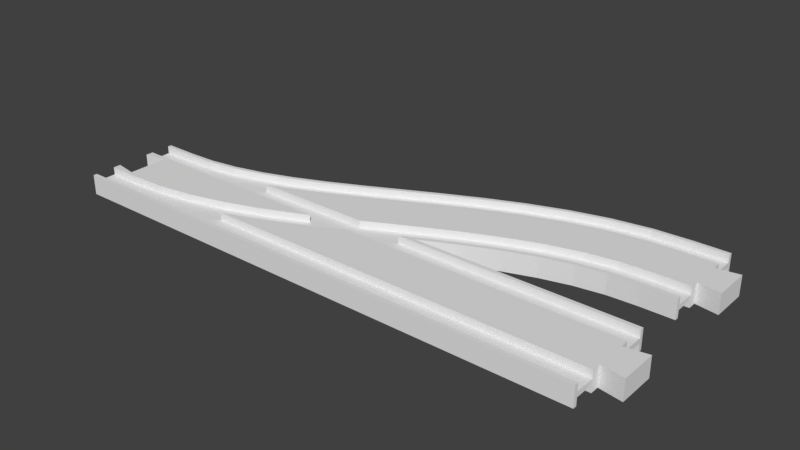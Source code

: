 # Source: singledouble_minus.blend  (saved by Blender 3.5.10; exported with 4.5.12 LTS)
import bpy
from mathutils import Matrix  # noqa: F401  (used for matrix-valued properties, if any)

bpy.ops.wm.read_factory_settings(use_empty=True)
scene = bpy.context.scene
scene.name = 'Untitled'

# ---- collections
col_collection_1 = bpy.data.collections.new('Collection 1'); scene.collection.children.link(col_collection_1)

# ---- world
world_world = bpy.data.worlds.new('World'); scene.world = world_world
world_world.color = (0.05088, 0.05088, 0.05088)
world_world.use_sun_shadow = False
world_world.sun_shadow_jitter_overblur = 0.0
world_world.cycles.sampling_method = 'MANUAL'

# ---- meshes
me_cube_001 = bpy.data.meshes.new('Cube.001')
me_cube_001.from_pydata([(2.007, -0.9211, -0.25), (0.3157, -0.9211, -0.25), (0.4133, -0.8341, -0.25), (0.5547, -0.6248, -0.25), (0.6172, -0.5, -0.25), (2.007, -0.5, -0.25), (2.007, -1.0, 1.0), (2.007, -1.0, -1.0), (2.007, -0.9211, -1.0), (2.007, -0.5, -1.0), (2.007, -0.3158, -1.0), (2.007, -0.3158, 1.0), (2.007, -0.5, 1.0), (2.007, -0.5, 0.25), (2.007, -0.9211, 0.25), (2.007, -0.9211, 1.0), (0.3157, -0.9211, -1.0), (0.6172, -0.5, -1.0), (0.3157, -0.9211, 1.0), (0.2691, -0.9625, 1.0), (0.1256, -1.0, 1.0), (0.1256, -1.0, -1.0), (0.2691, -0.9625, -1.0), (1.019, 0.5, -1.0), (2.007, 0.5, -1.0), (2.007, 0.3158, -1.0), (2.091, 0.3947, -1.0), (2.091, -0.3947, -1.0), (0.6925, -0.3497, -1.0), (0.8267, -0.02665, -1.0), (0.9573, 0.3253, -1.0), (2.091, -0.3947, 1.0), (2.091, 0.3947, 1.0), (2.007, 0.3158, 1.0), (2.007, 0.5, 1.0), (1.019, 0.5, 1.0), (0.9573, 0.3253, 1.0), (0.8267, -0.02665, 1.0), (0.6925, -0.3497, 1.0), (0.6172, -0.5, 1.0), (0.6172, -0.5, 0.25), (0.5547, -0.6248, 0.25), (0.4133, -0.8341, 0.25), (0.3157, -0.9211, 0.25), (1.019, 0.5, -0.25), (2.007, 0.5, -0.25), (2.007, 1.0, 1.0), (2.007, 0.9211, 1.0), (2.007, 0.9211, 0.25), (2.007, 0.5, 0.25), (2.007, 0.9211, -0.25), (2.007, 0.9211, -1.0), (2.007, 1.0, -1.0), (1.019, 0.5, 0.25), (1.167, 0.9211, -0.25), (1.195, 1.0, 1.0), (1.195, 1.0, -1.0), (1.167, 0.9211, 1.0), (1.167, 0.9211, 0.25), (1.167, 0.9211, -1.0), (0.1256, 1.0, 1.0), (0.002326, 1.0, 1.0), (0.002326, 1.0, 1.0), (0.2332, 1.027, 1.0), (0.1256, 1.0, -1.0), (0.002326, 1.0, -1.0), (0.002326, 1.0, -1.0), (0.2922, 1.0, 1.0), (0.3431, 1.045, 1.0), (0.3402, 1.123, 1.0), (0.2332, 1.027, -1.0), (0.2922, 1.0, 0.25), (0.3431, 1.045, 0.25), (0.4541, 1.21, 1.0), (0.45, 1.285, 1.0), (0.3402, 1.123, -1.0), (0.4541, 1.21, 0.25), (0.5684, 1.438, 1.0), (0.5633, 1.512, 1.0), (0.45, 1.285, -1.0), (0.3431, 1.045, -1.0), (0.2922, 1.0, -1.0), (0.5684, 1.438, 0.25), (0.6861, 1.722, 1.0), (0.6803, 1.794, 1.0), (0.5633, 1.512, -1.0), (0.4541, 1.21, -1.0), (0.3431, 1.045, -0.25), (0.2922, 1.0, -0.25), (0.5723, 1.0, 0.25), (0.5956, 1.047, 0.25), (0.6861, 1.722, 0.25), (0.807, 2.048, 1.0), (0.8008, 2.119, 1.0), (0.6803, 1.794, -1.0), (0.5684, 1.438, -1.0), (0.4541, 1.21, -0.25), (0.5723, 1.0, 1.0), (0.5956, 1.047, 1.0), (0.7169, 1.339, 0.25), (0.807, 2.048, 0.25), (0.8008, 2.119, -1.0), (0.6861, 1.722, -1.0), (0.5684, 1.438, -0.25), (0.7169, 1.339, 1.0), (0.84, 1.67, 0.25), (1.058, 2.762, 1.0), (1.052, 2.833, 1.0), (0.807, 2.048, -1.0), (0.6861, 1.722, -0.25), (0.5956, 1.047, -0.25), (0.5723, 1.0, -0.25), (0.84, 1.67, 1.0), (1.058, 2.762, 0.25), (1.188, 3.113, 1.0), (1.183, 3.185, 1.0), (1.052, 2.833, -1.0), (0.807, 2.048, -0.25), (0.7169, 1.339, -0.25), (0.5956, 1.047, -1.0), (0.5723, 1.0, -1.0), (1.091, 2.384, 0.25), (1.188, 3.113, 0.25), (1.322, 3.434, 1.0), (1.317, 3.508, 1.0), (1.183, 3.185, -1.0), (1.058, 2.762, -1.0), (0.84, 1.67, -0.25), (0.7169, 1.339, -1.0), (0.9978, 1.0, 1.0), (1.091, 2.384, 1.0), (1.219, 2.729, 0.25), (1.322, 3.434, 0.25), (1.459, 3.707, 1.0), (1.455, 3.783, 1.0), (1.317, 3.508, -1.0), (1.188, 3.113, -1.0), (1.058, 2.762, -0.25), (0.84, 1.67, -1.0), (0.9978, 1.0, 0.25), (1.169, 1.488, 1.0), (1.219, 2.729, 1.0), (1.349, 3.042, 0.25), (1.459, 3.707, 0.25), (1.599, 3.915, 1.0), (1.596, 3.992, 1.0), (1.455, 3.783, -1.0), (1.322, 3.434, -1.0), (1.188, 3.113, -0.25), (1.091, 2.384, -0.25), (1.169, 1.488, 0.25), (1.292, 1.819, 1.0), (1.349, 3.042, 1.0), (1.481, 3.305, 0.25), (1.599, 3.915, 0.25), (1.742, 4.042, 1.0), (1.74, 4.12, 1.0), (1.596, 3.992, -1.0), (1.459, 3.707, -1.0), (1.322, 3.434, -0.25), (1.219, 2.729, -0.25), (1.091, 2.384, -1.0), (0.9978, 1.0, -1.0), (1.164, 1.0, 0.25), (1.202, 1.11, 0.25), (1.292, 1.819, 0.25), (1.414, 2.111, 1.0), (1.481, 3.305, 1.0), (1.614, 3.503, 0.25), (1.742, 4.042, 0.25), (1.884, 4.079, 1.0), (1.884, 4.158, 1.0), (1.74, 4.12, -1.0), (1.599, 3.915, -1.0), (1.459, 3.707, -0.25), (1.349, 3.042, -0.25), (1.219, 2.729, -1.0), (1.169, 1.488, -1.0), (0.9978, 1.0, -0.25), (1.164, 1.0, 1.0), (1.202, 1.11, 1.0), (1.323, 1.436, 0.25), (1.414, 2.111, 0.25), (1.533, 2.35, 1.0), (1.614, 3.503, 1.0), (1.749, 3.623, 0.25), (1.884, 4.079, 0.25), (2.007, 4.079, 1.0), (2.007, 4.158, 1.0), (1.884, 4.158, -1.0), (1.742, 4.042, -1.0), (1.599, 3.915, -0.25), (1.481, 3.305, -0.25), (1.349, 3.042, -1.0), (1.292, 1.819, -1.0), (1.169, 1.488, -0.25), (1.195, 1.0, 1.0), (1.208, 1.039, 1.0), (1.323, 1.436, 1.0), (1.441, 1.719, 0.25), (1.533, 2.35, 0.25), (1.651, 2.525, 1.0), (1.749, 3.623, 1.0), (1.884, 3.658, 0.25), (2.007, 4.079, 0.25), (2.007, 2.237, 0.25), (2.007, 2.237, 1.0), (2.007, 2.158, 1.0), (2.007, 2.158, -1.0), (2.007, 2.237, -1.0), (2.007, 2.237, -0.25), (2.007, 2.658, -0.25), (2.007, 2.658, -1.0), (2.007, 3.658, -1.0), (2.007, 3.658, -0.25), (2.007, 4.079, -0.25), (2.007, 4.079, -1.0), (2.007, 4.158, -1.0), (2.007, 3.658, 0.25), (2.007, 3.658, 1.0), (2.007, 2.658, 1.0), (2.007, 2.658, 0.25), (1.884, 4.079, -1.0), (1.742, 4.042, -0.25), (1.614, 3.503, -0.25), (1.481, 3.305, -1.0), (1.414, 2.111, -1.0), (1.292, 1.819, -0.25), (1.202, 1.11, -0.25), (1.164, 1.0, -0.25), (1.195, 1.0, -1.0), (1.208, 1.039, -1.0), (1.329, 1.364, 1.0), (1.441, 1.719, 1.0), (1.555, 1.948, 0.25), (1.651, 2.525, 0.25), (1.767, 2.628, 1.0), (1.884, 3.658, 1.0), (1.884, 2.237, 0.25), (1.884, 2.658, 0.25), (1.884, 2.237, 1.0), (1.884, 2.158, 1.0), (1.884, 2.158, -1.0), (1.884, 2.237, -1.0), (1.884, 2.237, -0.25), (1.884, 2.658, -0.25), (1.884, 2.658, -1.0), (1.884, 3.658, -1.0), (1.884, 3.658, -0.25), (1.884, 4.079, -0.25), (1.884, 2.658, 1.0), (1.749, 3.623, -0.25), (1.614, 3.503, -1.0), (1.533, 2.35, -1.0), (1.414, 2.111, -0.25), (1.323, 1.436, -0.25), (1.202, 1.11, -1.0), (1.164, 1.0, -1.0), (1.329, 1.364, -1.0), (1.446, 1.646, 1.0), (1.555, 1.948, 1.0), (1.666, 2.113, 0.25), (1.767, 2.628, 0.25), (1.775, 2.209, 0.25), (1.775, 2.209, 1.0), (1.776, 2.131, 1.0), (1.776, 2.131, -1.0), (1.775, 2.209, -1.0), (1.775, 2.209, -0.25), (1.767, 2.628, -0.25), (1.767, 2.628, -1.0), (1.749, 3.623, -1.0), (1.651, 2.525, -1.0), (1.533, 2.35, -0.25), (1.441, 1.719, -0.25), (1.323, 1.436, -1.0), (1.446, 1.646, -1.0), (1.559, 1.872, 1.0), (1.666, 2.113, 1.0), (1.669, 2.035, 1.0), (1.669, 2.035, -1.0), (1.666, 2.113, -1.0), (1.666, 2.113, -0.25), (1.651, 2.525, -0.25), (1.555, 1.948, -0.25), (1.441, 1.719, -1.0), (1.559, 1.872, -1.0), (1.555, 1.948, -1.0), (2.007, 2.842, -1.0), (2.007, 2.842, 1.0), (2.007, 3.474, -1.0), (2.007, 3.474, 1.0), (2.091, 3.553, 1.0), (2.091, 2.763, 1.0), (2.091, 2.763, -1.0), (2.091, 3.553, -1.0), (0.1256, 0.9211, 0.25), (0.002326, 0.9211, 0.25), (0.002326, 0.9211, 0.25), (0.2346, 0.9486, 0.25), (0.1256, 0.9211, 1.0), (0.002326, 0.9211, 1.0), (0.2922, 1.0, 0.25), (0.2346, 0.9486, 1.0), (0.2922, 1.0, 1.0), (0.5328, 0.9211, 0.25), (0.5723, 1.0, 0.25), (0.5328, 0.9211, 1.0), (0.5723, 1.0, 1.0), (0.002326, 0.5, 0.25), (0.002326, 1.0, 1.0), (0.1256, 0.9211, -1.0), (0.002326, 0.9211, -1.0), (0.002326, 1.0, -1.0), (0.2346, 0.9486, -1.0), (0.2922, 1.0, -1.0), (0.1256, 0.9211, -0.25), (0.002326, 0.9211, -0.25), (0.2346, 0.9486, -0.25), (0.002326, 0.9211, -0.25), (0.2922, 1.0, -0.25), (0.5723, 1.0, -0.25), (0.5328, 0.9211, -0.25), (0.5723, 1.0, -1.0), (0.5328, 0.9211, -1.0), (0.002326, 0.5, -0.25), (0.002326, -0.5, -1.0), (0.002326, -0.3421, -1.0), (0.08605, -0.4211, -1.0), (0.08605, 0.0, -1.0), (0.08605, 0.4211, -1.0), (0.002326, 0.3421, -1.0), (0.002326, 0.5, -1.0), (0.2601, -0.4651, -1.0), (0.1256, -0.5, -1.0), (0.395, -0.345, -1.0), (0.5285, -0.1472, -1.0), (0.6602, 0.1157, -1.0), (0.7901, 0.4285, -1.0), (0.8166, 0.5, -1.0), (0.1256, -0.9211, -0.25), (0.002326, -0.9211, -0.25), (0.002326, -0.9211, -0.25), (0.1256, -0.9211, -0.25), (0.1256, -0.9211, -1.0), (0.002326, -0.9211, -1.0), (0.1256, -0.9211, -1.0), (0.002326, -0.5, -0.25), (0.1256, -0.5, -0.25), (0.5753, -0.5, -0.25), (0.002326, -1.0, -1.0), (0.2691, -0.9625, -1.0), (0.1256, -1.0, -1.0), (0.3157, -0.9211, -1.0), (0.1256, -0.9211, 1.0), (0.002326, -0.9211, 1.0), (0.002326, -1.0, 1.0), (0.1256, -1.0, 1.0), (0.2691, -0.9625, 1.0), (0.1256, -0.9211, 1.0), (0.3157, -0.9211, 1.0), (0.1256, -0.9211, 0.25), (0.002326, -0.9211, 0.25), (0.1256, -0.9211, 0.25), (0.002326, -0.9211, 0.25), (0.002326, -0.5, 0.25), (0.1256, -0.5, 0.25), (0.5753, -0.5, 0.25), (0.002326, 0.5, 1.0), (0.002326, 0.3421, 1.0), (0.08605, 0.4211, 1.0), (0.08605, 0.0, 1.0), (0.08605, -0.4211, 1.0), (0.002326, -0.3421, 1.0), (0.002326, -0.5, 1.0), (0.1256, -0.5, 1.0), (0.2601, -0.4651, 1.0), (0.395, -0.345, 1.0), (0.5285, -0.1472, 1.0), (0.6602, 0.1157, 1.0), (0.7901, 0.4285, 1.0), (0.8166, 0.5, 1.0), (0.2601, -0.4651, -0.25), (0.395, -0.345, -0.25), (0.5285, -0.1472, -0.25), (0.6602, 0.1157, -0.25), (0.7901, 0.4285, -0.25), (0.6874, -0.2762, -0.25), (0.8166, 0.5, -0.25), (0.8209, 0.04521, -0.25), (0.6874, -0.2762, -1.0), (0.5753, -0.5, -1.0), (0.9511, 0.3961, -0.25), (0.8209, 0.04521, -1.0), (0.9877, 0.5, -0.25), (0.9511, 0.3961, -1.0), (0.9877, 0.5, -1.0), (0.3157, -0.9211, -0.25), (0.4133, -0.8341, -0.25), (0.4133, -0.8341, 0.25), (0.3157, -0.9211, 0.25), (0.5547, -0.6248, -0.25), (0.5547, -0.6248, 0.25), (0.6172, -0.5, -1.0), (0.6925, -0.3497, -1.0), (0.6925, -0.3497, 1.0), (0.6172, -0.5, 1.0), (0.6172, -0.5, 0.25), (0.6172, -0.5, -0.25), (0.8267, -0.02665, -1.0), (0.8267, -0.02665, 1.0), (0.9573, 0.3253, -1.0), (0.9573, 0.3253, 1.0), (1.019, 0.5, -1.0), (1.019, 0.5, -0.25), (1.019, 0.5, 0.25), (1.019, 0.5, 1.0), (1.167, 0.9211, -1.0), (1.195, 1.0, -1.0), (1.195, 1.0, 1.0), (1.167, 0.9211, 1.0), (1.167, 0.9211, 0.25), (1.167, 0.9211, -0.25), (0.2601, -0.4651, 0.25), (0.395, -0.345, 0.25), (0.5285, -0.1472, 0.25), (0.6874, -0.2762, 0.25), (0.6602, 0.1157, 0.25), (0.5753, -0.5, 1.0), (0.6874, -0.2762, 1.0), (0.8209, 0.04521, 0.25), (0.7901, 0.4285, 0.25), (0.8209, 0.04521, 1.0), (0.8166, 0.5, 0.25), (0.9511, 0.3961, 0.25), (0.9511, 0.3961, 1.0), (0.9877, 0.5, 0.25), (0.9877, 0.5, 1.0), (0.9978, 1.0, -1.0), (0.97, 0.9211, -1.0), (0.97, 0.9211, 1.0), (0.9978, 1.0, 1.0), (0.97, 0.9211, -0.25), (1.136, 0.9211, -0.25), (0.97, 0.9211, 0.25), (1.136, 0.9211, 0.25), (0.9978, 1.0, -0.25), (1.164, 1.0, -0.25), (1.164, 1.0, -1.0), (1.136, 0.9211, -1.0), (0.9978, 1.0, 0.25), (1.164, 1.0, 0.25), (1.136, 0.9211, 1.0), (1.164, 1.0, 1.0), (0.002326, -0.5, 0.25), (0.002326, -0.3421, 0.0), (0.002326, -0.5, -0.25), (0.002326, 0.5, 0.25), (0.002326, 0.5, -0.25), (0.002326, 0.3421, 0.0), (0.08605, -0.4211, 0.0), (0.08605, 0.0, 0.0), (0.08605, 0.4211, 0.0)], [], [(0, 1, 2, 3, 4, 5), (6, 7, 8, 0, 5, 9, 10, 11, 12, 13, 14, 15), (1, 0, 8, 16), (17, 9, 5, 4), (6, 15, 18, 19, 20), (21, 7, 6, 20), (7, 21, 22, 16, 8), (23, 24, 25, 26, 27, 10, 9, 17, 28, 29, 30), (27, 31, 11, 10), (31, 32, 33, 34, 35, 36, 37, 38, 39, 12, 11), (40, 13, 12, 39), (14, 13, 40, 41, 42, 43), (18, 15, 14, 43), (44, 45, 24, 23), (46, 47, 48, 49, 34, 33, 25, 24, 45, 50, 51, 52), (25, 33, 32, 26), (27, 26, 32, 31), (35, 34, 49, 53), (50, 45, 44, 54), (55, 46, 52, 56), (57, 47, 46, 55), (58, 48, 47, 57), (48, 58, 53, 49), (59, 51, 50, 54), (56, 52, 51, 59), (22, 21, 20, 19), (2, 1, 16, 22, 19, 18, 43, 42), (3, 2, 42, 41), (28, 17, 4, 3, 41, 40, 39, 38), (29, 28, 38, 37), (30, 29, 37, 36), (58, 57, 55, 56, 59, 54, 44, 23, 30, 36, 35, 53), (61, 60, 64, 65), (62, 61, 65, 66), (60, 63, 70, 64), (71, 72, 68, 67), (63, 69, 75, 70), (72, 76, 73, 68), (69, 74, 79, 75), (185, 203, 218, 204, 186, 169, 154, 143, 132, 122, 113, 100, 91, 82, 76, 72, 71, 89, 90, 99, 105, 121, 131, 142, 153, 168), (76, 82, 77, 73), (100, 113, 106, 92), (74, 78, 85, 79), (81, 80, 87, 88), (82, 91, 83, 77), (78, 84, 94, 85), (80, 86, 96, 87), (117, 137, 148, 159, 174, 191, 223, 249, 215, 214, 248, 251, 224, 192, 175, 160, 149, 127, 118, 110, 111, 88, 87, 96, 103, 109), (97, 98, 90, 89), (91, 100, 92, 83), (84, 93, 101, 94), (86, 95, 103, 96), (151, 166, 183, 201, 236, 250, 220, 289, 293, 292, 291, 219, 237, 202, 184, 167, 152, 141, 130, 112, 104, 98, 97, 129, 140), (98, 104, 99, 90), (95, 102, 109, 103), (104, 112, 105, 99), (102, 108, 117, 109), (111, 110, 119, 120), (108, 126, 137, 117), (113, 122, 114, 106), (107, 115, 125, 116), (110, 118, 128, 119), (122, 132, 123, 114), (115, 124, 135, 125), (118, 127, 138, 128), (130, 141, 131, 121), (132, 143, 133, 123), (124, 134, 146, 135), (126, 136, 148, 137), (141, 152, 142, 131), (143, 154, 144, 133), (134, 145, 157, 146), (136, 147, 159, 148), (150, 165, 151, 140), (152, 167, 153, 142), (154, 169, 155, 144), (145, 156, 172, 157), (147, 158, 174, 159), (149, 160, 176, 161), (139, 150, 140, 129), (179, 180, 164, 163), (165, 182, 166, 151), (167, 184, 168, 153), (169, 186, 170, 155), (156, 171, 189, 172), (112, 130, 121, 105), (158, 173, 191, 174), (160, 175, 193, 176), (170, 187, 188, 171, 156, 145, 134, 124, 115, 107, 93, 84, 78, 74, 69, 63, 60, 61, 62, 67, 68, 73, 77, 83, 92, 106, 114, 123, 133, 144, 155), (180, 198, 181, 164), (182, 200, 183, 166), (184, 202, 185, 168), (186, 204, 187, 170), (205, 206, 207, 208, 209, 210, 211, 212, 288, 289, 220, 221), (171, 188, 217, 189), (64, 70, 75, 79, 85, 94, 101, 116, 125, 135, 146, 157, 172, 189, 217, 216, 222, 190, 173, 158, 147, 136, 126, 108, 102, 95, 86, 80, 81, 66, 65), (173, 190, 223, 191), (175, 192, 225, 193), (177, 194, 227, 195), (254, 273, 283, 269, 245, 211, 210, 244, 268, 282, 284, 274, 255, 228, 229, 178, 195, 227), (230, 231, 197, 196), (279, 265, 241, 207, 206, 240, 264, 278, 260, 233, 198, 180, 179, 196, 197, 232, 259, 277), (198, 233, 199, 181), (200, 235, 201, 183), (271, 247, 213, 290, 295, 294, 288, 212, 246, 270, 272, 253, 226, 194, 177, 162, 120, 119, 128, 138, 161, 176, 193, 225, 252), (202, 237, 203, 185), (162, 177, 195, 178), (240, 206, 205, 238), (242, 208, 207, 241), (244, 210, 209, 243), (246, 212, 211, 245), (248, 214, 213, 247), (222, 216, 215, 249), (237, 219, 218, 203), (239, 221, 220, 250), (190, 222, 249, 223), (192, 224, 252, 225), (194, 226, 254, 227), (229, 228, 256, 257), (231, 258, 232, 197), (233, 260, 234, 199), (235, 262, 236, 201), (264, 240, 238, 263), (266, 242, 241, 265), (93, 107, 116, 101), (268, 244, 243, 267), (270, 246, 245, 269), (251, 248, 247, 271), (262, 239, 250, 236), (224, 251, 271, 252), (226, 253, 273, 254), (228, 255, 275, 256), (285, 287, 281, 267, 243, 209, 208, 242, 266, 280, 286, 276, 258, 231, 230, 257, 256, 275), (258, 276, 259, 232), (260, 278, 261, 234), (234, 261, 263, 238, 205, 221, 239, 262, 235, 200, 182, 165, 150, 139, 163, 164, 181, 199), (278, 264, 263, 261), (280, 266, 265, 279), (282, 268, 267, 281), (272, 270, 269, 283), (253, 272, 283, 273), (255, 274, 285, 275), (276, 286, 277, 259), (286, 280, 279, 277), (284, 282, 281, 287), (274, 284, 287, 285), (127, 149, 161, 138), (290, 291, 292, 295), (291, 290, 213, 214, 215, 216, 217, 188, 187, 204, 218, 219), (293, 294, 295, 292), (289, 288, 294, 293), (196, 179, 163, 139, 129, 97, 89, 71, 67, 62, 66, 81, 88, 111, 120, 162, 178, 229, 257, 230), (410, 412, 416, 437, 435, 432, 429, 428, 406, 405), (297, 296, 300, 301), (296, 299, 303, 300), (304, 303, 299, 302), (307, 308, 306, 305), (314, 311, 312, 313, 315), (312, 311, 316, 317), (311, 314, 318, 316), (320, 318, 314, 315), (322, 321, 323, 324), (337, 336, 335, 333, 334, 326, 327, 328, 329, 330, 331, 332, 339, 338), (341, 340, 344, 345), (346, 344, 340, 343), (344, 346, 353, 351, 352, 350, 345), (358, 360, 359, 354, 355, 356, 357), (355, 354, 361, 362), (363, 361, 354, 359), (380, 381, 368, 369, 370, 371, 372, 373, 374, 375, 376, 377, 378, 379), (334, 333, 382, 348), (333, 335, 383, 382), (335, 336, 384, 383), (336, 337, 385, 384), (337, 338, 386, 385), (388, 386, 338, 339), (349, 387, 390, 391), (387, 389, 393, 390), (389, 392, 395, 393), (396, 395, 392, 394), (352, 351, 358, 357), (351, 353, 397, 398, 399, 400, 360, 358), (401, 402, 399, 398), (403, 404, 405, 406, 407, 402, 401, 408), (404, 409, 410, 405), (409, 411, 412, 410), (366, 423, 376, 375), (423, 424, 377, 376), (424, 425, 378, 377), (428, 429, 426, 367), (425, 427, 379, 378), (429, 432, 430, 426), (427, 431, 380, 379), (432, 435, 434, 430), (381, 380, 431, 433), (436, 434, 435, 437), (300, 303, 304, 310, 301), (324, 323, 438, 439), (390, 393, 395, 396, 413, 411, 409, 404, 403, 391), (426, 430, 434, 436, 415, 421, 445, 451, 450, 444, 305, 306, 302, 299, 296, 297, 298, 309, 457, 433, 431, 427, 425, 424, 423, 366, 454, 365, 364, 362, 361, 363, 400, 399, 402, 407, 367), (357, 356, 350, 352), (310, 304, 302, 306, 308, 441, 450, 451, 453, 419, 418, 448, 447, 446, 438, 323, 321, 320, 315, 313), (439, 438, 446, 442), (417, 418, 419, 420, 421, 415, 416, 412, 411, 413, 414, 422), (443, 447, 448, 449), (308, 307, 440, 441), (444, 450, 441, 440), (452, 453, 451, 445), (449, 448, 418, 417), (420, 419, 453, 452), (355, 362, 364, 365, 454, 374, 373, 455, 327, 326, 456, 347, 342, 341, 345, 350, 356), (369, 368, 457, 309, 298, 297, 301, 310, 313, 312, 317, 319, 325, 458, 332, 331, 459), (353, 346, 343, 397), (408, 349, 391, 403), (348, 456, 326, 334), (460, 328, 327, 455), (460, 455, 373, 372), (328, 460, 461, 329), (372, 371, 461, 460), (330, 329, 461, 462), (370, 462, 461, 371), (462, 459, 331, 330), (462, 370, 369, 459), (316, 318, 320, 321, 322, 442, 446, 447, 443, 422, 414, 394, 392, 389, 387, 349, 408, 401, 398, 397, 343, 340, 341, 342, 347, 456, 348, 382, 383, 384, 385, 386, 388, 458, 325, 319, 317), (413, 396, 394, 414), (422, 443, 449, 417), (339, 332, 458, 388), (442, 322, 324, 439), (406, 428, 367, 407), (400, 363, 359, 360), (375, 374, 454, 366), (420, 452, 445, 421), (415, 436, 437, 416), (440, 307, 305, 444), (433, 457, 368, 381)])
me_cube_001.use_remesh_preserve_volume = False
me_cube_001.use_remesh_preserve_attributes = False
me_cube_001.use_mirror_vertex_groups = False
me_cube_001.update()

# ---- objects
ob_singledouble_minus = bpy.data.objects.new('singledouble_minus', me_cube_001)

# ---- transforms, parenting, visibility, modifiers, constraints
ob_singledouble_minus.location = (0.0, 0.0, 0.0)
ob_singledouble_minus.scale = (107.5, 19.0, 4.0)
ob_singledouble_minus.lock_rotation = (True, True, False)
ob_singledouble_minus.lock_scale = (True, True, True)
ob_singledouble_minus.lineart.crease_threshold = 0.0

# ---- collection membership
col_collection_1.objects.link(ob_singledouble_minus)

# ---- scene / render settings (as saved in the file)
scene.frame_start = 1; scene.frame_end = 250; scene.frame_set(11)
scene.render.engine = 'BLENDER_EEVEE_NEXT'
scene.render.resolution_percentage = 50
scene.render.dither_intensity = 0.0
scene.cycles.use_denoising = False
scene.cycles.samples = 128
scene.cycles.sampling_pattern = 'TABULATED_SOBOL'
scene.cycles.light_sampling_threshold = 0.0
scene.cycles.use_adaptive_sampling = False
scene.cycles.use_light_tree = False
scene.cycles.blur_glossy = 0.0
scene.cycles.sample_clamp_indirect = 0.0
scene.view_settings.view_transform = 'Standard'
scene.unit_settings.scale_length = 0.001
bpy.context.view_layer.update()

# ---- added for rendering (the .blend has no active camera and no usable light): camera, sun
cam_auto = bpy.data.cameras.new('AutoCamera')
cam_auto.lens = 50.0
cam_auto.sensor_width = 36.0
cam_auto.clip_end = 3979.65
ob_auto_camera = bpy.data.objects.new('AutoCamera', cam_auto)
scene.collection.objects.link(ob_auto_camera)
ob_auto_camera.location = (339.262, -242.114, 181.409)
ob_auto_camera.rotation_euler = (1.09748, -7.21219e-08, 0.694738)
scene.camera = ob_auto_camera
light_auto_sun = bpy.data.lights.new('AutoSun', 'SUN')
light_auto_sun.energy = 3.0
light_auto_sun.angle = 0.0523599
ob_auto_sun = bpy.data.objects.new('AutoSun', light_auto_sun)
scene.collection.objects.link(ob_auto_sun)
ob_auto_sun.rotation_euler = (0.872665, 0.174533, 0.523599)
bpy.context.view_layer.update()
